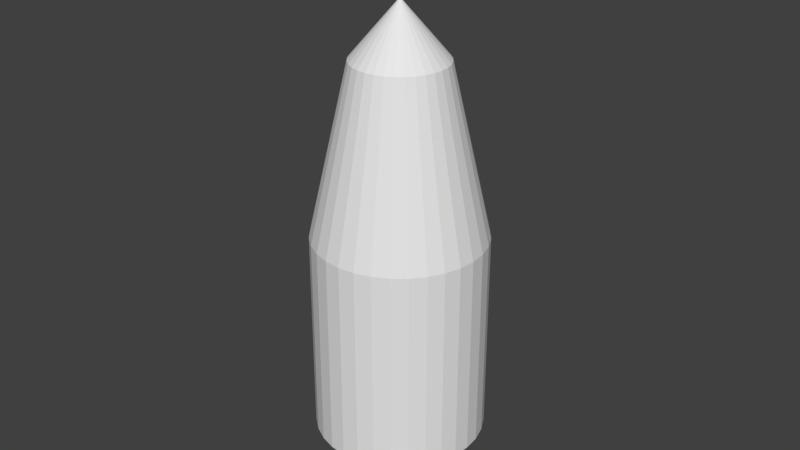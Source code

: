 # Source: bullet.blend  (saved by Blender 2.77.0; exported with 4.5.12 LTS)
import bpy
from mathutils import Matrix  # noqa: F401  (used for matrix-valued properties, if any)

bpy.ops.wm.read_factory_settings(use_empty=True)
scene = bpy.context.scene
scene.name = 'Scene'

# ---- collections
col_collection_1 = bpy.data.collections.new('Collection 1'); scene.collection.children.link(col_collection_1)

# ---- materials (node trees are filled in below, after node groups)
mat_material = bpy.data.materials.new('Material')
mat_material.alpha_threshold = 0.0
mat_material.use_transparent_shadow = False
mat_material.roughness = 0.5

# ---- material node trees

# ---- world
world_world = bpy.data.worlds.new('World'); scene.world = world_world
world_world.color = (0.05088, 0.05088, 0.05088)
world_world.use_sun_shadow = False
world_world.sun_shadow_jitter_overblur = 0.0
world_world.cycles.sampling_method = 'MANUAL'

# ---- meshes
me_cylinder_001 = bpy.data.meshes.new('Cylinder.001')
me_cylinder_001.from_pydata([(0.0, 0.02672, 0.01196), (1.445e-09, 0.01455, 0.0654), (0.005213, 0.02621, 0.01196), (0.002839, 0.01427, 0.0654), (0.01022, 0.02468, 0.01196), (0.005569, 0.01345, 0.0654), (0.01484, 0.02222, 0.01196), (0.008085, 0.0121, 0.0654), (0.01889, 0.01889, 0.01196), (0.01029, 0.01029, 0.0654), (0.02222, 0.01484, 0.01196), (0.0121, 0.008085, 0.0654), (0.02468, 0.01022, 0.01196), (0.01345, 0.005569, 0.0654), (0.02621, 0.005213, 0.01196), (0.01427, 0.002839, 0.0654), (0.02672, 2.017e-09, 0.01196), (0.01455, 4.566e-09, 0.0654), (0.02621, -0.005213, 0.01196), (0.01427, -0.002839, 0.0654), (0.02468, -0.01022, 0.01196), (0.01345, -0.005569, 0.0654), (0.02222, -0.01484, 0.01196), (0.0121, -0.008085, 0.0654), (0.01889, -0.01889, 0.01196), (0.01029, -0.01029, 0.0654), (0.01484, -0.02222, 0.01196), (0.008085, -0.0121, 0.0654), (0.01022, -0.02468, 0.01196), (0.005569, -0.01345, 0.0654), (0.005213, -0.02621, 0.01196), (0.002839, -0.01427, 0.0654), (-8.706e-09, -0.02672, 0.01196), (-3.297e-09, -0.01455, 0.0654), (-0.005213, -0.02621, 0.01196), (-0.002839, -0.01427, 0.0654), (-0.01022, -0.02468, 0.01196), (-0.005569, -0.01345, 0.0654), (-0.01484, -0.02222, 0.01196), (-0.008085, -0.0121, 0.0654), (-0.01889, -0.01889, 0.01196), (-0.01029, -0.01029, 0.0654), (-0.02222, -0.01484, 0.01196), (-0.0121, -0.008085, 0.0654), (-0.02468, -0.01022, 0.01196), (-0.01345, -0.005569, 0.0654), (-0.02621, -0.005213, 0.01196), (-0.01427, -0.002839, 0.0654), (-0.02672, 2.58e-08, 0.01196), (-0.01455, 1.752e-08, 0.0654), (-0.02621, 0.005213, 0.01196), (-0.01427, 0.002839, 0.0654), (-0.02468, 0.01022, 0.01196), (-0.01345, 0.005569, 0.0654), (-0.02222, 0.01484, 0.01196), (-0.0121, 0.008085, 0.0654), (-0.01889, 0.01889, 0.01196), (-0.01029, 0.01029, 0.0654), (-0.01484, 0.02222, 0.01196), (-0.008085, 0.0121, 0.0654), (-0.01022, 0.02468, 0.01196), (-0.005569, 0.01345, 0.0654), (-0.005213, 0.02621, 0.01196), (-0.002839, 0.01427, 0.0654), (2.6e-09, 8.037e-09, 0.08268), (-0.01022, 0.02468, -0.05302), (-0.01484, 0.02222, -0.05302), (-0.01889, 0.01889, -0.05302), (-0.02222, 0.01484, -0.05302), (-0.02468, 0.01022, -0.05302), (-0.02621, 0.005213, -0.05302), (-0.02672, 2.58e-08, -0.05302), (-0.02621, -0.005213, -0.05302), (-0.02468, -0.01022, -0.05302), (-0.02222, -0.01484, -0.05302), (-0.01889, -0.01889, -0.05302), (-0.01484, -0.02222, -0.05302), (-0.01022, -0.02468, -0.05302), (-0.005213, -0.02621, -0.05302), (-4.983e-09, -0.02672, -0.05302), (0.005213, -0.02621, -0.05302), (0.01022, -0.02468, -0.05302), (0.01484, -0.02222, -0.05302), (0.01889, -0.01889, -0.05302), (0.02222, -0.01484, -0.05302), (0.02468, -0.01022, -0.05302), (0.02621, -0.005213, -0.05302), (0.02672, 2.017e-09, -0.05302), (0.02621, 0.005213, -0.05302), (0.02468, 0.01022, -0.05302), (0.02222, 0.01484, -0.05302), (0.01889, 0.01889, -0.05302), (0.01484, 0.02222, -0.05302), (0.01022, 0.02468, -0.05302), (0.005213, 0.02621, -0.05302), (3.723e-09, 0.02672, -0.05302), (-0.005213, 0.02621, -0.05302)], [], [(0, 1, 3, 2), (2, 3, 5, 4), (4, 5, 7, 6), (6, 7, 9, 8), (8, 9, 11, 10), (10, 11, 13, 12), (12, 13, 15, 14), (14, 15, 17, 16), (16, 17, 19, 18), (18, 19, 21, 20), (20, 21, 23, 22), (22, 23, 25, 24), (24, 25, 27, 26), (26, 27, 29, 28), (28, 29, 31, 30), (30, 31, 33, 32), (32, 33, 35, 34), (34, 35, 37, 36), (36, 37, 39, 38), (38, 39, 41, 40), (40, 41, 43, 42), (42, 43, 45, 44), (44, 45, 47, 46), (46, 47, 49, 48), (48, 49, 51, 50), (50, 51, 53, 52), (52, 53, 55, 54), (54, 55, 57, 56), (56, 57, 59, 58), (58, 59, 61, 60), (13, 11, 64), (60, 61, 63, 62), (62, 63, 1, 0), (2, 4, 93, 94), (10, 12, 89, 90), (31, 29, 64), (49, 47, 64), (5, 3, 64), (23, 21, 64), (41, 39, 64), (59, 57, 64), (15, 13, 64), (33, 31, 64), (51, 49, 64), (7, 5, 64), (25, 23, 64), (43, 41, 64), (61, 59, 64), (17, 15, 64), (35, 33, 64), (53, 51, 64), (9, 7, 64), (27, 25, 64), (45, 43, 64), (63, 61, 64), (19, 17, 64), (37, 35, 64), (55, 53, 64), (11, 9, 64), (29, 27, 64), (47, 45, 64), (3, 1, 64), (1, 63, 64), (21, 19, 64), (39, 37, 64), (57, 55, 64), (54, 56, 67, 68), (36, 38, 76, 77), (18, 20, 85, 86), (62, 0, 95, 96), (0, 2, 94, 95), (44, 46, 72, 73), (26, 28, 81, 82), (8, 10, 90, 91), (52, 54, 68, 69), (34, 36, 77, 78), (16, 18, 86, 87), (60, 62, 96, 65), (42, 44, 73, 74), (24, 26, 82, 83), (6, 8, 91, 92), (50, 52, 69, 70), (32, 34, 78, 79), (14, 16, 87, 88), (58, 60, 65, 66), (40, 42, 74, 75), (22, 24, 83, 84), (4, 6, 92, 93), (48, 50, 70, 71), (30, 32, 79, 80), (12, 14, 88, 89), (56, 58, 66, 67), (38, 40, 75, 76), (20, 22, 84, 85), (95, 94, 93, 92, 91, 90, 89, 88, 87, 86, 85, 84, 83, 82, 81, 80, 79, 78, 77, 76, 75, 74, 73, 72, 71, 70, 69, 68, 67, 66, 65, 96), (28, 30, 80, 81), (46, 48, 71, 72)])
me_cylinder_001.materials.append(mat_material)
me_cylinder_001.use_remesh_preserve_volume = False
me_cylinder_001.use_remesh_preserve_attributes = False
me_cylinder_001.use_mirror_vertex_groups = False
me_cylinder_001.update()

# ---- objects
ob_cylinder = bpy.data.objects.new('Cylinder', me_cylinder_001)

# ---- transforms, parenting, visibility, modifiers, constraints
ob_cylinder.location = (0.0, 0.0, 0.0)
ob_cylinder.lineart.crease_threshold = 0.0

# ---- collection membership
col_collection_1.objects.link(ob_cylinder)

# ---- scene / render settings (as saved in the file)
scene.frame_start = 1; scene.frame_end = 250; scene.frame_set(1)
scene.render.engine = 'BLENDER_EEVEE_NEXT'
scene.render.resolution_percentage = 50
scene.render.dither_intensity = 0.0
scene.cycles.use_denoising = False
scene.cycles.samples = 128
scene.cycles.sampling_pattern = 'TABULATED_SOBOL'
scene.cycles.light_sampling_threshold = 0.0
scene.cycles.use_adaptive_sampling = False
scene.cycles.use_light_tree = False
scene.cycles.blur_glossy = 0.0
scene.cycles.sample_clamp_indirect = 0.0
scene.view_settings.view_transform = 'Standard'
bpy.context.view_layer.update()

# ---- added for rendering (the .blend has no active camera and no usable light): camera, sun
cam_auto = bpy.data.cameras.new('AutoCamera')
cam_auto.lens = 50.0
cam_auto.sensor_width = 36.0
cam_auto.clip_end = 1000.0
ob_auto_camera = bpy.data.objects.new('AutoCamera', cam_auto)
scene.collection.objects.link(ob_auto_camera)
ob_auto_camera.location = (0.185045, -0.222054, 0.162864)
ob_auto_camera.rotation_euler = (1.09748, -7.21219e-08, 0.694738)
scene.camera = ob_auto_camera
light_auto_sun = bpy.data.lights.new('AutoSun', 'SUN')
light_auto_sun.energy = 3.0
light_auto_sun.angle = 0.0523599
ob_auto_sun = bpy.data.objects.new('AutoSun', light_auto_sun)
scene.collection.objects.link(ob_auto_sun)
ob_auto_sun.rotation_euler = (0.872665, 0.174533, 0.523599)
bpy.context.view_layer.update()
